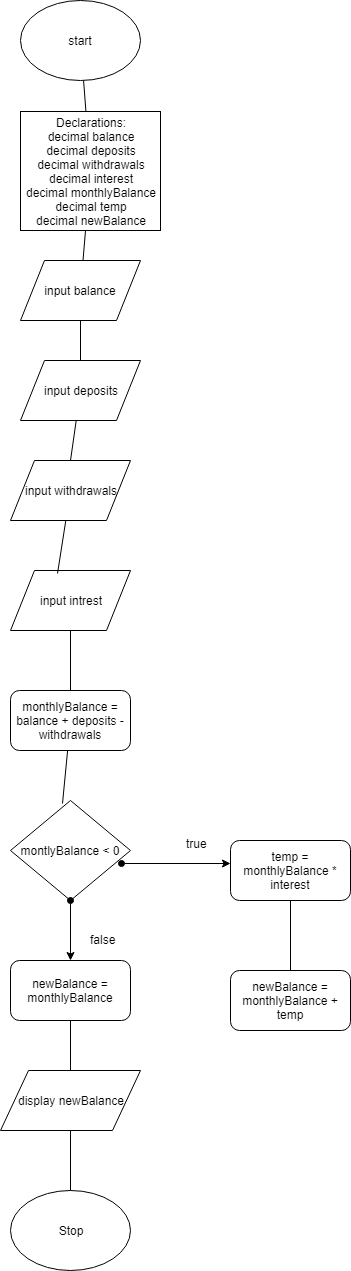

The diagram above was exported from draw.io. Its source (the exported page's mxGraphModel, read from the mxfile embedded in the PNG):
<mxGraphModel dx="187" dy="447" grid="1" gridSize="10" guides="1" tooltips="1" connect="1" arrows="1" fold="1" page="1" pageScale="1" pageWidth="850" pageHeight="1100" background="#ffffff" math="0" shadow="0">
  <root>
    <mxCell id="0" />
    <mxCell id="1" parent="0" />
    <mxCell id="2" value="start" style="ellipse;whiteSpace=wrap;html=1;" vertex="1" parent="1">
      <mxGeometry x="40" y="10" width="120" height="80" as="geometry" />
    </mxCell>
    <mxCell id="3" value="Declarations:&lt;br&gt;decimal balance&lt;br&gt;decimal deposits&lt;br&gt;decimal withdrawals&lt;br&gt;decimal interest&lt;br&gt;decimal monthlyBalance&lt;br&gt;decimal temp&lt;br&gt;decimal newBalance&lt;br&gt;" style="rounded=0;whiteSpace=wrap;html=1;" vertex="1" parent="1">
      <mxGeometry x="40" y="121" width="140" height="119" as="geometry" />
    </mxCell>
    <mxCell id="4" value="input balance" style="shape=parallelogram;perimeter=parallelogramPerimeter;whiteSpace=wrap;html=1;" vertex="1" parent="1">
      <mxGeometry x="40" y="270" width="120" height="60" as="geometry" />
    </mxCell>
    <mxCell id="5" value="input deposits" style="shape=parallelogram;perimeter=parallelogramPerimeter;whiteSpace=wrap;html=1;" vertex="1" parent="1">
      <mxGeometry x="40" y="370" width="120" height="60" as="geometry" />
    </mxCell>
    <mxCell id="6" value="input withdrawals" style="shape=parallelogram;perimeter=parallelogramPerimeter;whiteSpace=wrap;html=1;" vertex="1" parent="1">
      <mxGeometry x="30" y="470" width="120" height="60" as="geometry" />
    </mxCell>
    <mxCell id="7" value="input intrest" style="shape=parallelogram;perimeter=parallelogramPerimeter;whiteSpace=wrap;html=1;" vertex="1" parent="1">
      <mxGeometry x="30" y="580" width="120" height="60" as="geometry" />
    </mxCell>
    <mxCell id="8" value="monthlyBalance = balance + deposits - withdrawals" style="rounded=1;whiteSpace=wrap;html=1;" vertex="1" parent="1">
      <mxGeometry x="30" y="700" width="120" height="60" as="geometry" />
    </mxCell>
    <mxCell id="9" value="montlyBalance &amp;lt; 0" style="rhombus;whiteSpace=wrap;html=1;" vertex="1" parent="1">
      <mxGeometry x="30" y="810" width="120" height="100" as="geometry" />
    </mxCell>
    <mxCell id="10" value="newBalance = monthlyBalance" style="rounded=1;whiteSpace=wrap;html=1;" vertex="1" parent="1">
      <mxGeometry x="30" y="970" width="120" height="60" as="geometry" />
    </mxCell>
    <mxCell id="12" value="temp = monthlyBalance * interest" style="rounded=1;whiteSpace=wrap;html=1;" vertex="1" parent="1">
      <mxGeometry x="250" y="850" width="120" height="60" as="geometry" />
    </mxCell>
    <mxCell id="13" value="newBalance = monthlyBalance + temp" style="rounded=1;whiteSpace=wrap;html=1;" vertex="1" parent="1">
      <mxGeometry x="250" y="980" width="120" height="60" as="geometry" />
    </mxCell>
    <mxCell id="14" value="display newBalance" style="shape=parallelogram;perimeter=parallelogramPerimeter;whiteSpace=wrap;html=1;" vertex="1" parent="1">
      <mxGeometry x="20" y="1080" width="140" height="60" as="geometry" />
    </mxCell>
    <mxCell id="15" value="Stop" style="ellipse;whiteSpace=wrap;html=1;" vertex="1" parent="1">
      <mxGeometry x="30" y="1200" width="120" height="80" as="geometry" />
    </mxCell>
    <mxCell id="16" value="" style="endArrow=none;html=1;entryX=0.5;entryY=1;" edge="1" parent="1" source="14" target="10">
      <mxGeometry width="50" height="50" relative="1" as="geometry">
        <mxPoint x="70" y="1070" as="sourcePoint" />
        <mxPoint x="120" y="1020" as="targetPoint" />
      </mxGeometry>
    </mxCell>
    <mxCell id="17" value="" style="endArrow=classic;startArrow=oval;html=1;startFill=1;" edge="1" parent="1" source="9" target="10">
      <mxGeometry width="50" height="50" relative="1" as="geometry">
        <mxPoint x="65" y="1200" as="sourcePoint" />
        <mxPoint x="115" y="1150" as="targetPoint" />
      </mxGeometry>
    </mxCell>
    <mxCell id="18" value="false" style="text;html=1;resizable=0;points=[];autosize=1;align=left;verticalAlign=top;spacingTop=-4;" vertex="1" parent="1">
      <mxGeometry x="108" y="940" width="40" height="20" as="geometry" />
    </mxCell>
    <mxCell id="19" value="" style="endArrow=classic;startArrow=oval;html=1;startFill=1;exitX=0.925;exitY=0.63;exitPerimeter=0;entryX=0;entryY=0.383;entryPerimeter=0;" edge="1" parent="1" source="9" target="12">
      <mxGeometry width="50" height="50" relative="1" as="geometry">
        <mxPoint x="170" y="900" as="sourcePoint" />
        <mxPoint x="220" y="850" as="targetPoint" />
      </mxGeometry>
    </mxCell>
    <mxCell id="20" value="true" style="text;html=1;resizable=0;points=[];autosize=1;align=left;verticalAlign=top;spacingTop=-4;" vertex="1" parent="1">
      <mxGeometry x="204" y="844" width="40" height="20" as="geometry" />
    </mxCell>
    <mxCell id="21" value="" style="endArrow=none;html=1;" edge="1" parent="1" source="15" target="14">
      <mxGeometry width="50" height="50" relative="1" as="geometry">
        <mxPoint x="80" y="1180" as="sourcePoint" />
        <mxPoint x="130" y="1130" as="targetPoint" />
      </mxGeometry>
    </mxCell>
    <mxCell id="22" value="" style="endArrow=none;html=1;entryX=0.5;entryY=1;" edge="1" parent="1" source="13" target="12">
      <mxGeometry width="50" height="50" relative="1" as="geometry">
        <mxPoint x="290" y="950" as="sourcePoint" />
        <mxPoint x="340" y="900" as="targetPoint" />
      </mxGeometry>
    </mxCell>
    <mxCell id="23" value="" style="endArrow=none;html=1;exitX=0.433;exitY=0.03;exitPerimeter=0;" edge="1" parent="1" source="9" target="8">
      <mxGeometry width="50" height="50" relative="1" as="geometry">
        <mxPoint x="60" y="810" as="sourcePoint" />
        <mxPoint x="110" y="760" as="targetPoint" />
      </mxGeometry>
    </mxCell>
    <mxCell id="24" value="" style="endArrow=none;html=1;exitX=0.5;exitY=0;entryX=0.5;entryY=1;" edge="1" parent="1" source="8" target="7">
      <mxGeometry width="50" height="50" relative="1" as="geometry">
        <mxPoint x="70" y="680" as="sourcePoint" />
        <mxPoint x="120" y="630" as="targetPoint" />
      </mxGeometry>
    </mxCell>
    <mxCell id="25" value="" style="endArrow=none;html=1;exitX=0.392;exitY=0.05;exitPerimeter=0;" edge="1" parent="1" source="7" target="6">
      <mxGeometry width="50" height="50" relative="1" as="geometry">
        <mxPoint x="70" y="570" as="sourcePoint" />
        <mxPoint x="120" y="520" as="targetPoint" />
      </mxGeometry>
    </mxCell>
    <mxCell id="26" value="" style="endArrow=none;html=1;exitX=0.5;exitY=0;" edge="1" parent="1" source="6" target="5">
      <mxGeometry width="50" height="50" relative="1" as="geometry">
        <mxPoint x="70" y="470" as="sourcePoint" />
        <mxPoint x="120" y="420" as="targetPoint" />
      </mxGeometry>
    </mxCell>
    <mxCell id="27" value="" style="endArrow=none;html=1;exitX=0.5;exitY=0;" edge="1" parent="1" source="5" target="4">
      <mxGeometry width="50" height="50" relative="1" as="geometry">
        <mxPoint x="80" y="370" as="sourcePoint" />
        <mxPoint x="130" y="320" as="targetPoint" />
      </mxGeometry>
    </mxCell>
    <mxCell id="28" value="" style="endArrow=none;html=1;" edge="1" parent="1" source="4" target="3">
      <mxGeometry width="50" height="50" relative="1" as="geometry">
        <mxPoint x="90" y="280" as="sourcePoint" />
        <mxPoint x="140" y="230" as="targetPoint" />
      </mxGeometry>
    </mxCell>
    <mxCell id="29" value="" style="endArrow=none;html=1;" edge="1" parent="1" source="3" target="2">
      <mxGeometry width="50" height="50" relative="1" as="geometry">
        <mxPoint x="80" y="120" as="sourcePoint" />
        <mxPoint x="130" y="70" as="targetPoint" />
      </mxGeometry>
    </mxCell>
  </root>
</mxGraphModel>